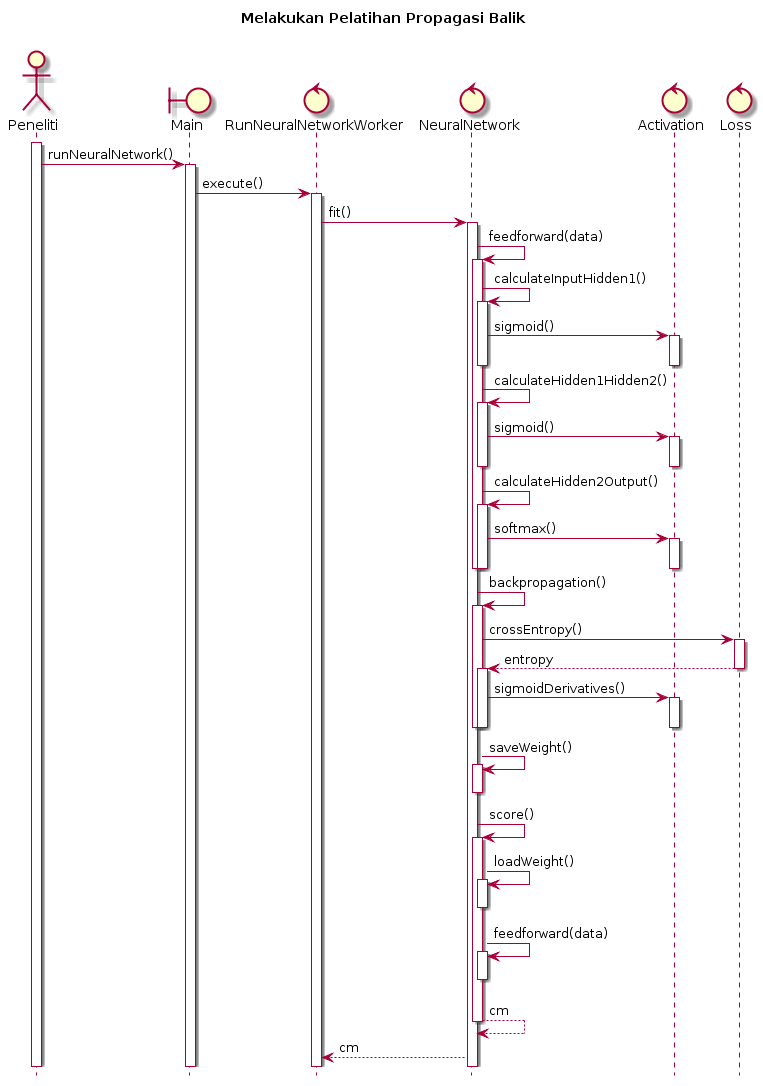

The diagram above was rendered by PlantUML. Its source (embedded in the PNG):
@startuml
hide footbox
title Melakukan Pelatihan Propagasi Balik\n

actor Peneliti
boundary Main
control RunNeuralNetworkWorker
control NeuralNetwork
control Activation
control Loss

activate Peneliti
Peneliti -> Main : runNeuralNetwork()
activate Main
Main -> RunNeuralNetworkWorker : execute()
activate RunNeuralNetworkWorker
RunNeuralNetworkWorker -> NeuralNetwork : fit()
activate NeuralNetwork
NeuralNetwork -> NeuralNetwork : feedforward(data)
activate NeuralNetwork
NeuralNetwork -> NeuralNetwork : calculateInputHidden1()
activate NeuralNetwork
NeuralNetwork -> Activation : sigmoid()
activate Activation
deactivate Activation
deactivate NeuralNetwork
NeuralNetwork -> NeuralNetwork : calculateHidden1Hidden2()
activate NeuralNetwork
NeuralNetwork -> Activation : sigmoid()
activate Activation
deactivate Activation
deactivate NeuralNetwork
NeuralNetwork -> NeuralNetwork : calculateHidden2Output()
activate NeuralNetwork
NeuralNetwork -> Activation : softmax()
activate Activation
deactivate Activation
deactivate NeuralNetwork
deactivate NeuralNetwork

NeuralNetwork -> NeuralNetwork : backpropagation()
activate NeuralNetwork
NeuralNetwork -> Loss : crossEntropy()
activate Loss
Loss --> NeuralNetwork : entropy
deactivate Loss
activate NeuralNetwork
NeuralNetwork -> Activation : sigmoidDerivatives()
activate Activation
deactivate Activation
deactivate NeuralNetwork
deactivate NeuralNetwork

NeuralNetwork -> NeuralNetwork : saveWeight()
activate NeuralNetwork
deactivate NeuralNetwork

NeuralNetwork -> NeuralNetwork : score()
activate NeuralNetwork
NeuralNetwork -> NeuralNetwork : loadWeight()
activate NeuralNetwork
deactivate NeuralNetwork
NeuralNetwork -> NeuralNetwork : feedforward(data)
activate NeuralNetwork
deactivate NeuralNetwork
NeuralNetwork --> NeuralNetwork : cm
deactivate NeuralNetwork
NeuralNetwork --> RunNeuralNetworkWorker : cm
@enduml